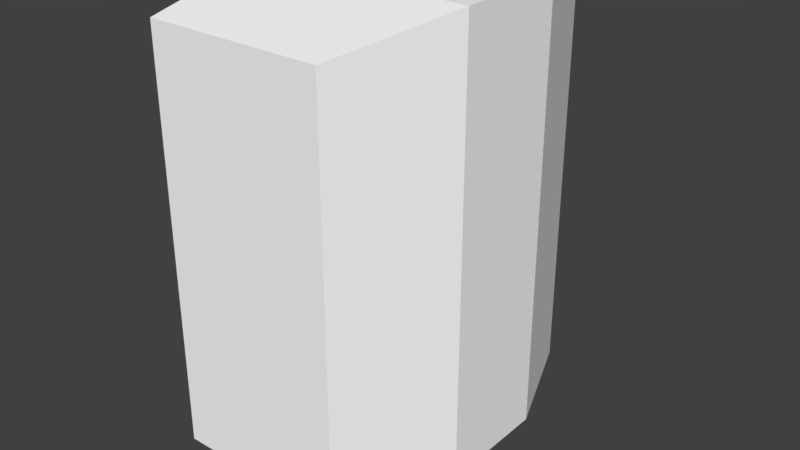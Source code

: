 # Source: HANDTUCHSPENDER_01.blend  (saved by Blender 2.79.0; exported with 4.5.12 LTS)
import bpy
from mathutils import Matrix  # noqa: F401  (used for matrix-valued properties, if any)

bpy.ops.wm.read_factory_settings(use_empty=True)
scene = bpy.context.scene
scene.name = 'Scene'

# ---- collections
col_collection_1 = bpy.data.collections.new('Collection 1'); scene.collection.children.link(col_collection_1)

# ---- materials (node trees are filled in below, after node groups)
mat_material = bpy.data.materials.new('Material')
mat_material.alpha_threshold = 0.0
mat_material.use_transparent_shadow = False
mat_material.diffuse_color = (1.0, 1.0, 1.0, 1.0)
mat_material.roughness = 0.5
mat_material.line_color = (0.0, 0.0, 0.0, 1.0)
mat_material_001 = bpy.data.materials.new('Material.001')
mat_material_001.alpha_threshold = 0.0
mat_material_001.use_transparent_shadow = False
mat_material_001.diffuse_color = (0.1679, 0.1679, 0.1679, 1.0)
mat_material_001.roughness = 0.5

# ---- material node trees

# ---- world
world_world = bpy.data.worlds.new('World'); scene.world = world_world
world_world.color = (0.05088, 0.05088, 0.05088)
world_world.use_sun_shadow = False
world_world.sun_shadow_jitter_overblur = 0.0
world_world.cycles.sampling_method = 'MANUAL'

# ---- meshes
me_cube = bpy.data.meshes.new('Cube')
me_cube.from_pydata([(-0.129, 1.0, -1.0), (-0.129, -0.6588, -1.0), (-1.0, -0.6588, -1.0), (-1.0, 1.0, -1.0), (-0.129, 1.0, 1.0), (-0.129, -0.6588, 1.0), (-1.0, -0.6588, 1.0), (-1.0, 1.0, 1.0), (0.09769, 0.4471, -1.0), (0.09769, -0.1059, -1.0), (-1.0, -0.1059, -1.0), (-1.0, 0.4471, -1.0), (0.09769, 0.4471, 1.124), (0.09769, -0.1059, 1.124), (-1.0, -0.1059, 1.124), (-1.0, 0.4471, 1.124), (-0.2634, 1.0, -1.0), (-0.3649, 1.0, -1.0), (-0.2634, -0.6588, -1.0), (-0.3649, -0.6588, -1.0), (-0.2634, 1.0, 1.0), (-0.3649, 1.0, 1.0), (-0.2634, -0.6588, 1.0), (-0.3649, -0.6588, 1.0), (-0.2488, 0.4471, 1.124), (-0.07176, 0.4471, 1.124), (-0.2488, -0.1059, 1.124), (-0.07176, -0.1059, 1.124), (-0.07176, 0.4471, -1.0), (-0.2488, 0.4471, -1.0), (-0.07176, -0.1059, -1.0), (-0.2488, -0.1059, -1.0), (-0.2634, 1.0, -1.057), (-0.3649, 1.0, -1.057), (-0.2634, -0.6588, -1.057), (-0.3649, -0.6588, -1.057), (-0.07176, 0.4471, -1.195), (-0.2488, 0.4471, -1.195), (-0.07176, -0.1059, -1.195), (-0.2488, -0.1059, -1.195)], [], [(31, 19, 2, 10), (26, 14, 6, 23), (9, 13, 5, 1), (19, 23, 6, 2), (11, 15, 7, 3), (21, 17, 3, 7), (2, 6, 14, 10), (10, 14, 15, 11), (0, 4, 12, 8), (8, 12, 13, 9), (21, 7, 15, 24), (24, 15, 14, 26), (17, 29, 11, 3), (29, 31, 10, 11), (8, 9, 30, 28), (31, 29, 37, 39), (0, 8, 28, 16), (29, 17, 33, 37), (12, 25, 27, 13), (25, 24, 26, 27), (4, 20, 25, 12), (20, 21, 24, 25), (4, 0, 16, 20), (20, 16, 17, 21), (1, 5, 22, 18), (18, 22, 23, 19), (13, 27, 22, 5), (27, 26, 23, 22), (9, 1, 18, 30), (30, 18, 34, 38), (36, 38, 39, 37), (32, 36, 37, 33), (38, 34, 35, 39), (19, 31, 39, 35), (16, 28, 36, 32), (28, 30, 38, 36), (18, 19, 35, 34), (17, 16, 32, 33)])
me_cube.polygons.foreach_set('material_index', [0, 0, 0, 0, 0, 0, 0, 0, 0, 0, 0, 0, 0, 0, 0, 1, 0, 1, 0, 0, 0, 0, 0, 0, 0, 0, 0, 0, 0, 1, 1, 1, 1, 1, 1, 1, 1, 1])
me_cube.materials.append(mat_material)
me_cube.materials.append(mat_material_001)
me_cube.use_remesh_preserve_volume = False
me_cube.use_remesh_preserve_attributes = False
me_cube.use_mirror_vertex_groups = False
me_cube.update()

# ---- objects
ob_cube = bpy.data.objects.new('Cube', me_cube)

# ---- transforms, parenting, visibility, modifiers, constraints
ob_cube.location = (0.0, 0.0, 0.0)
ob_cube.lock_rotations_4d = False
ob_cube.empty_display_type = 'ARROWS'
ob_cube.lineart.crease_threshold = 0.0

# ---- collection membership
col_collection_1.objects.link(ob_cube)

# ---- scene / render settings (as saved in the file)
scene.frame_start = 1; scene.frame_end = 250; scene.frame_set(1)
scene.render.engine = 'BLENDER_EEVEE_NEXT'
scene.render.resolution_percentage = 50
scene.render.dither_intensity = 0.0
scene.cycles.use_denoising = False
scene.cycles.samples = 128
scene.cycles.sampling_pattern = 'TABULATED_SOBOL'
scene.cycles.use_adaptive_sampling = False
scene.cycles.use_light_tree = False
scene.cycles.blur_glossy = 0.0
scene.cycles.sample_clamp_indirect = 0.0
scene.view_settings.view_transform = 'Standard'
bpy.context.view_layer.update()

# ---- added for rendering (the .blend has no active camera and no usable light): camera, sun
cam_auto = bpy.data.cameras.new('AutoCamera')
cam_auto.lens = 50.0
cam_auto.sensor_width = 36.0
cam_auto.clip_end = 1000.0
ob_auto_camera = bpy.data.objects.new('AutoCamera', cam_auto)
scene.collection.objects.link(ob_auto_camera)
ob_auto_camera.location = (2.37563, -3.22153, 2.22573)
ob_auto_camera.rotation_euler = (1.09748, -7.21219e-08, 0.694738)
scene.camera = ob_auto_camera
light_auto_sun = bpy.data.lights.new('AutoSun', 'SUN')
light_auto_sun.energy = 3.0
light_auto_sun.angle = 0.0523599
ob_auto_sun = bpy.data.objects.new('AutoSun', light_auto_sun)
scene.collection.objects.link(ob_auto_sun)
ob_auto_sun.rotation_euler = (0.872665, 0.174533, 0.523599)
bpy.context.view_layer.update()
